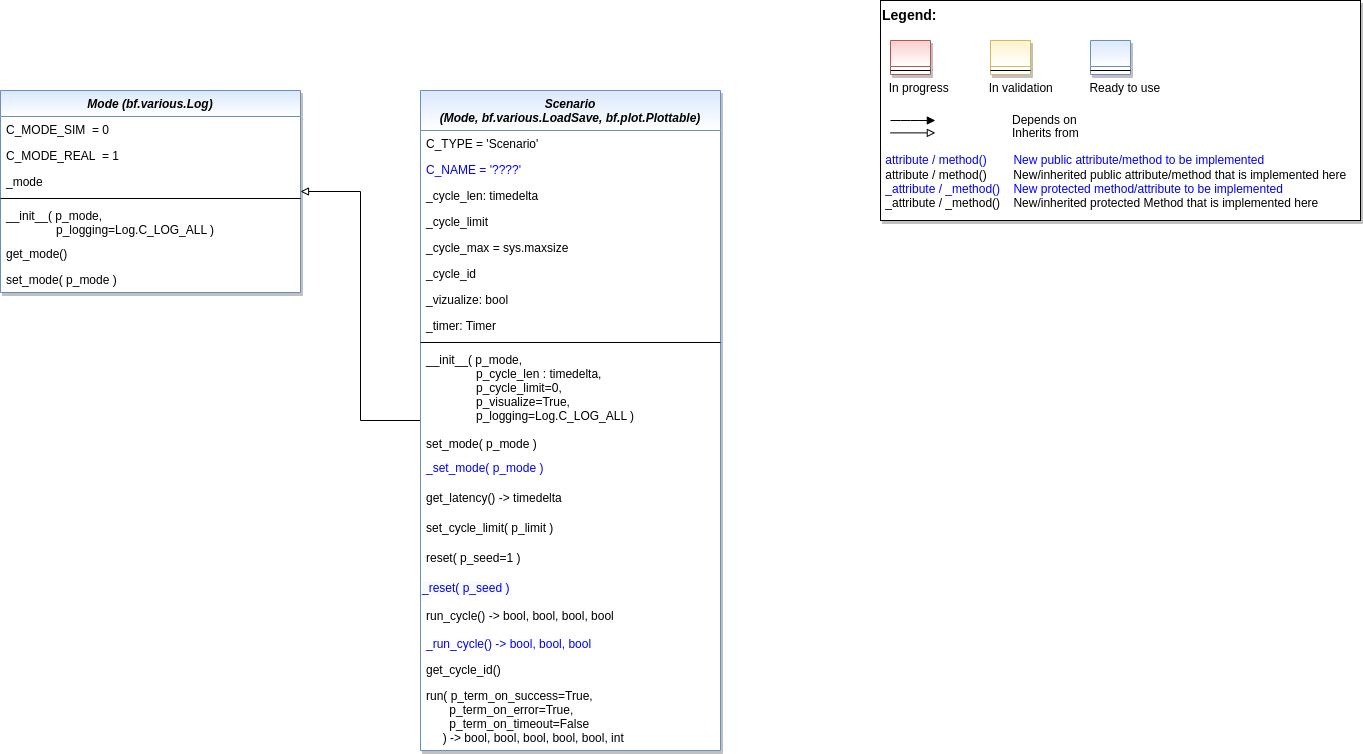

The diagram above was exported from draw.io. Its source (the exported page's mxGraphModel, read from the mxfile embedded in the PNG):
<mxGraphModel dx="2810" dy="1265" grid="1" gridSize="10" guides="1" tooltips="1" connect="1" arrows="1" fold="1" page="1" pageScale="1" pageWidth="2336" pageHeight="1654" math="0" shadow="0">
  <root>
    <mxCell id="WIyWlLk6GJQsqaUBKTNV-0" />
    <mxCell id="WIyWlLk6GJQsqaUBKTNV-1" parent="WIyWlLk6GJQsqaUBKTNV-0" />
    <mxCell id="dl7jBH0QpKdt2L9IKGmV-13" value="Mode (bf.various.Log)" style="swimlane;fontStyle=3;align=center;verticalAlign=top;childLayout=stackLayout;horizontal=1;startSize=26;horizontalStack=0;resizeParent=1;resizeLast=0;collapsible=1;marginBottom=0;rounded=0;shadow=1;strokeWidth=1;fillColor=#dae8fc;strokeColor=#6c8ebf;gradientColor=#ffffff;swimlaneFillColor=#ffffff;" parent="WIyWlLk6GJQsqaUBKTNV-1" vertex="1">
      <mxGeometry x="40" y="130" width="300" height="202" as="geometry">
        <mxRectangle x="230" y="140" width="160" height="26" as="alternateBounds" />
      </mxGeometry>
    </mxCell>
    <mxCell id="dl7jBH0QpKdt2L9IKGmV-24" value="C_MODE_SIM  = 0" style="text;align=left;verticalAlign=top;spacingLeft=4;spacingRight=4;overflow=hidden;rotatable=0;points=[[0,0.5],[1,0.5]];portConstraint=eastwest;" parent="dl7jBH0QpKdt2L9IKGmV-13" vertex="1">
      <mxGeometry y="26" width="300" height="26" as="geometry" />
    </mxCell>
    <mxCell id="dl7jBH0QpKdt2L9IKGmV-25" value="C_MODE_REAL  = 1" style="text;align=left;verticalAlign=top;spacingLeft=4;spacingRight=4;overflow=hidden;rotatable=0;points=[[0,0.5],[1,0.5]];portConstraint=eastwest;" parent="dl7jBH0QpKdt2L9IKGmV-13" vertex="1">
      <mxGeometry y="52" width="300" height="26" as="geometry" />
    </mxCell>
    <mxCell id="dl7jBH0QpKdt2L9IKGmV-14" value="_mode" style="text;align=left;verticalAlign=top;spacingLeft=4;spacingRight=4;overflow=hidden;rotatable=0;points=[[0,0.5],[1,0.5]];portConstraint=eastwest;" parent="dl7jBH0QpKdt2L9IKGmV-13" vertex="1">
      <mxGeometry y="78" width="300" height="26" as="geometry" />
    </mxCell>
    <mxCell id="dl7jBH0QpKdt2L9IKGmV-20" value="" style="line;html=1;strokeWidth=1;align=left;verticalAlign=middle;spacingTop=-1;spacingLeft=3;spacingRight=3;rotatable=0;labelPosition=right;points=[];portConstraint=eastwest;" parent="dl7jBH0QpKdt2L9IKGmV-13" vertex="1">
      <mxGeometry y="104" width="300" height="8" as="geometry" />
    </mxCell>
    <mxCell id="dl7jBH0QpKdt2L9IKGmV-21" value="__init__( p_mode, &#10;               p_logging=Log.C_LOG_ALL )&#10;" style="text;align=left;verticalAlign=top;spacingLeft=4;spacingRight=4;overflow=hidden;rotatable=0;points=[[0,0.5],[1,0.5]];portConstraint=eastwest;" parent="dl7jBH0QpKdt2L9IKGmV-13" vertex="1">
      <mxGeometry y="112" width="300" height="38" as="geometry" />
    </mxCell>
    <mxCell id="dl7jBH0QpKdt2L9IKGmV-22" value="get_mode()" style="text;align=left;verticalAlign=top;spacingLeft=4;spacingRight=4;overflow=hidden;rotatable=0;points=[[0,0.5],[1,0.5]];portConstraint=eastwest;" parent="dl7jBH0QpKdt2L9IKGmV-13" vertex="1">
      <mxGeometry y="150" width="300" height="26" as="geometry" />
    </mxCell>
    <mxCell id="dl7jBH0QpKdt2L9IKGmV-23" value="set_mode( p_mode )" style="text;align=left;verticalAlign=top;spacingLeft=4;spacingRight=4;overflow=hidden;rotatable=0;points=[[0,0.5],[1,0.5]];portConstraint=eastwest;" parent="dl7jBH0QpKdt2L9IKGmV-13" vertex="1">
      <mxGeometry y="176" width="300" height="24" as="geometry" />
    </mxCell>
    <mxCell id="__xDNqv_vZQiCEkt3bh0-9" style="edgeStyle=orthogonalEdgeStyle;rounded=0;orthogonalLoop=1;jettySize=auto;html=1;endArrow=block;endFill=0;" parent="WIyWlLk6GJQsqaUBKTNV-1" source="UP2SmdmnmiDTw7j5yn1o-20" target="dl7jBH0QpKdt2L9IKGmV-13" edge="1">
      <mxGeometry relative="1" as="geometry" />
    </mxCell>
    <mxCell id="UP2SmdmnmiDTw7j5yn1o-20" value="Scenario &#10;(Mode, bf.various.LoadSave, bf.plot.Plottable)" style="swimlane;fontStyle=3;align=center;verticalAlign=top;childLayout=stackLayout;horizontal=1;startSize=40;horizontalStack=0;resizeParent=1;resizeLast=0;collapsible=1;marginBottom=0;rounded=0;shadow=1;strokeWidth=1;fillColor=#dae8fc;strokeColor=#6c8ebf;gradientColor=#ffffff;swimlaneFillColor=#ffffff;" parent="WIyWlLk6GJQsqaUBKTNV-1" vertex="1">
      <mxGeometry x="460" y="130" width="300" height="660" as="geometry">
        <mxRectangle x="230" y="140" width="160" height="26" as="alternateBounds" />
      </mxGeometry>
    </mxCell>
    <mxCell id="UP2SmdmnmiDTw7j5yn1o-27" value="C_TYPE = 'Scenario'" style="text;align=left;verticalAlign=top;spacingLeft=4;spacingRight=4;overflow=hidden;rotatable=0;points=[[0,0.5],[1,0.5]];portConstraint=eastwest;" parent="UP2SmdmnmiDTw7j5yn1o-20" vertex="1">
      <mxGeometry y="40" width="300" height="26" as="geometry" />
    </mxCell>
    <mxCell id="UP2SmdmnmiDTw7j5yn1o-28" value="C_NAME = '????'" style="text;align=left;verticalAlign=top;spacingLeft=4;spacingRight=4;overflow=hidden;rotatable=0;points=[[0,0.5],[1,0.5]];portConstraint=eastwest;fontColor=#0000FF;" parent="UP2SmdmnmiDTw7j5yn1o-20" vertex="1">
      <mxGeometry y="66" width="300" height="26" as="geometry" />
    </mxCell>
    <mxCell id="f72OymnG5Jdyl8jaYfJm-2" value="_cycle_len: timedelta" style="text;align=left;verticalAlign=top;spacingLeft=4;spacingRight=4;overflow=hidden;rotatable=0;points=[[0,0.5],[1,0.5]];portConstraint=eastwest;" parent="UP2SmdmnmiDTw7j5yn1o-20" vertex="1">
      <mxGeometry y="92" width="300" height="26" as="geometry" />
    </mxCell>
    <mxCell id="f72OymnG5Jdyl8jaYfJm-3" value="_cycle_limit" style="text;align=left;verticalAlign=top;spacingLeft=4;spacingRight=4;overflow=hidden;rotatable=0;points=[[0,0.5],[1,0.5]];portConstraint=eastwest;" parent="UP2SmdmnmiDTw7j5yn1o-20" vertex="1">
      <mxGeometry y="118" width="300" height="26" as="geometry" />
    </mxCell>
    <mxCell id="GVWxCdjZFcxz5yg6jZ50-12" value="_cycle_max = sys.maxsize" style="text;align=left;verticalAlign=top;spacingLeft=4;spacingRight=4;overflow=hidden;rotatable=0;points=[[0,0.5],[1,0.5]];portConstraint=eastwest;" parent="UP2SmdmnmiDTw7j5yn1o-20" vertex="1">
      <mxGeometry y="144" width="300" height="26" as="geometry" />
    </mxCell>
    <mxCell id="GVWxCdjZFcxz5yg6jZ50-11" value="_cycle_id" style="text;align=left;verticalAlign=top;spacingLeft=4;spacingRight=4;overflow=hidden;rotatable=0;points=[[0,0.5],[1,0.5]];portConstraint=eastwest;" parent="UP2SmdmnmiDTw7j5yn1o-20" vertex="1">
      <mxGeometry y="170" width="300" height="26" as="geometry" />
    </mxCell>
    <mxCell id="f72OymnG5Jdyl8jaYfJm-4" value="_vizualize: bool" style="text;align=left;verticalAlign=top;spacingLeft=4;spacingRight=4;overflow=hidden;rotatable=0;points=[[0,0.5],[1,0.5]];portConstraint=eastwest;" parent="UP2SmdmnmiDTw7j5yn1o-20" vertex="1">
      <mxGeometry y="196" width="300" height="26" as="geometry" />
    </mxCell>
    <mxCell id="f72OymnG5Jdyl8jaYfJm-0" value="_timer: Timer" style="text;align=left;verticalAlign=top;spacingLeft=4;spacingRight=4;overflow=hidden;rotatable=0;points=[[0,0.5],[1,0.5]];portConstraint=eastwest;" parent="UP2SmdmnmiDTw7j5yn1o-20" vertex="1">
      <mxGeometry y="222" width="300" height="26" as="geometry" />
    </mxCell>
    <mxCell id="UP2SmdmnmiDTw7j5yn1o-25" value="" style="line;html=1;strokeWidth=1;align=left;verticalAlign=middle;spacingTop=-1;spacingLeft=3;spacingRight=3;rotatable=0;labelPosition=right;points=[];portConstraint=eastwest;" parent="UP2SmdmnmiDTw7j5yn1o-20" vertex="1">
      <mxGeometry y="248" width="300" height="8" as="geometry" />
    </mxCell>
    <mxCell id="f72OymnG5Jdyl8jaYfJm-5" value="__init__( p_mode,&#10;               p_cycle_len : timedelta,&#10;               p_cycle_limit=0,&#10;               p_visualize=True,&#10;               p_logging=Log.C_LOG_ALL )" style="text;align=left;verticalAlign=top;spacingLeft=4;spacingRight=4;overflow=hidden;rotatable=0;points=[[0,0.5],[1,0.5]];portConstraint=eastwest;" parent="UP2SmdmnmiDTw7j5yn1o-20" vertex="1">
      <mxGeometry y="256" width="300" height="84" as="geometry" />
    </mxCell>
    <mxCell id="4z1ZA7iLyQSW-nbc1bQL-0" value="set_mode( p_mode )" style="text;align=left;verticalAlign=top;spacingLeft=4;spacingRight=4;overflow=hidden;rotatable=0;points=[[0,0.5],[1,0.5]];portConstraint=eastwest;" parent="UP2SmdmnmiDTw7j5yn1o-20" vertex="1">
      <mxGeometry y="340" width="300" height="24" as="geometry" />
    </mxCell>
    <mxCell id="dl7jBH0QpKdt2L9IKGmV-27" value="_set_mode( p_mode )" style="text;align=left;verticalAlign=top;spacingLeft=4;spacingRight=4;overflow=hidden;rotatable=0;points=[[0,0.5],[1,0.5]];portConstraint=eastwest;fontColor=#0000FF;" parent="UP2SmdmnmiDTw7j5yn1o-20" vertex="1">
      <mxGeometry y="364" width="300" height="30" as="geometry" />
    </mxCell>
    <mxCell id="4z1ZA7iLyQSW-nbc1bQL-1" value="get_latency() -&gt; timedelta" style="text;align=left;verticalAlign=top;spacingLeft=4;spacingRight=4;overflow=hidden;rotatable=0;points=[[0,0.5],[1,0.5]];portConstraint=eastwest;" parent="UP2SmdmnmiDTw7j5yn1o-20" vertex="1">
      <mxGeometry y="394" width="300" height="30" as="geometry" />
    </mxCell>
    <mxCell id="PYtmdeU6_NjjEdoNpoMM-30" value="set_cycle_limit( p_limit )" style="text;align=left;verticalAlign=top;spacingLeft=4;spacingRight=4;overflow=hidden;rotatable=0;points=[[0,0.5],[1,0.5]];portConstraint=eastwest;" parent="UP2SmdmnmiDTw7j5yn1o-20" vertex="1">
      <mxGeometry y="424" width="300" height="30" as="geometry" />
    </mxCell>
    <mxCell id="UP2SmdmnmiDTw7j5yn1o-29" value="reset( p_seed=1 )" style="text;align=left;verticalAlign=top;spacingLeft=4;spacingRight=4;overflow=hidden;rotatable=0;points=[[0,0.5],[1,0.5]];portConstraint=eastwest;" parent="UP2SmdmnmiDTw7j5yn1o-20" vertex="1">
      <mxGeometry y="454" width="300" height="30" as="geometry" />
    </mxCell>
    <mxCell id="dl7jBH0QpKdt2L9IKGmV-29" value="&lt;span style=&quot;color: rgb(0 , 0 , 255) ; font-family: &amp;#34;helvetica&amp;#34; ; font-size: 12px ; font-style: normal ; font-weight: 400 ; letter-spacing: normal ; text-align: left ; text-indent: 0px ; text-transform: none ; word-spacing: 0px ; background-color: rgb(248 , 249 , 250) ; display: inline ; float: none&quot;&gt;_reset( p_seed )&lt;/span&gt;" style="text;whiteSpace=wrap;html=1;fontColor=#000000;" parent="UP2SmdmnmiDTw7j5yn1o-20" vertex="1">
      <mxGeometry y="484" width="300" height="28" as="geometry" />
    </mxCell>
    <mxCell id="dl7jBH0QpKdt2L9IKGmV-10" value="run_cycle() -&gt; bool, bool, bool, bool" style="text;align=left;verticalAlign=top;spacingLeft=4;spacingRight=4;overflow=hidden;rotatable=0;points=[[0,0.5],[1,0.5]];portConstraint=eastwest;" parent="UP2SmdmnmiDTw7j5yn1o-20" vertex="1">
      <mxGeometry y="512" width="300" height="28" as="geometry" />
    </mxCell>
    <mxCell id="dl7jBH0QpKdt2L9IKGmV-9" value="_run_cycle() -&gt; bool, bool, bool" style="text;align=left;verticalAlign=top;spacingLeft=4;spacingRight=4;overflow=hidden;rotatable=0;points=[[0,0.5],[1,0.5]];portConstraint=eastwest;fontColor=#0000FF;" parent="UP2SmdmnmiDTw7j5yn1o-20" vertex="1">
      <mxGeometry y="540" width="300" height="26" as="geometry" />
    </mxCell>
    <mxCell id="PYtmdeU6_NjjEdoNpoMM-28" value="get_cycle_id()" style="text;align=left;verticalAlign=top;spacingLeft=4;spacingRight=4;overflow=hidden;rotatable=0;points=[[0,0.5],[1,0.5]];portConstraint=eastwest;" parent="UP2SmdmnmiDTw7j5yn1o-20" vertex="1">
      <mxGeometry y="566" width="300" height="26" as="geometry" />
    </mxCell>
    <mxCell id="UP2SmdmnmiDTw7j5yn1o-30" value="run( p_term_on_success=True, &#10;       p_term_on_error=True,&#10;       p_term_on_timeout=False &#10;     ) -&gt; bool, bool, bool, bool, bool, int " style="text;align=left;verticalAlign=top;spacingLeft=4;spacingRight=4;overflow=hidden;rotatable=0;points=[[0,0.5],[1,0.5]];portConstraint=eastwest;" parent="UP2SmdmnmiDTw7j5yn1o-20" vertex="1">
      <mxGeometry y="592" width="300" height="68" as="geometry" />
    </mxCell>
    <mxCell id="4z1ZA7iLyQSW-nbc1bQL-4" value="" style="group" parent="WIyWlLk6GJQsqaUBKTNV-1" vertex="1" connectable="0">
      <mxGeometry x="920" y="40" width="480" height="220" as="geometry" />
    </mxCell>
    <mxCell id="4z1ZA7iLyQSW-nbc1bQL-5" value="&lt;font color=&quot;#000000&quot; size=&quot;1&quot;&gt;&lt;b style=&quot;font-size: 14px&quot;&gt;Legend:&lt;br&gt;&lt;/b&gt;&lt;/font&gt;&lt;br&gt;&lt;br&gt;&lt;br&gt;&lt;font color=&quot;#0000ff&quot; style=&quot;font-size: 6px&quot;&gt;&lt;br&gt;&lt;/font&gt;&lt;span style=&quot;color: rgb(0 , 0 , 0)&quot;&gt;&lt;font style=&quot;font-size: 4px&quot;&gt;&amp;nbsp; &amp;nbsp;&lt;/font&gt;&amp;nbsp;In progress&amp;nbsp; &amp;nbsp; &amp;nbsp; &amp;nbsp; &amp;nbsp; &amp;nbsp; In validation&amp;nbsp; &amp;nbsp; &amp;nbsp; &amp;nbsp; &amp;nbsp; &amp;nbsp;Ready to use&lt;/span&gt;&lt;font color=&quot;#000000&quot;&gt;&amp;nbsp;&lt;br&gt;&lt;/font&gt;&lt;font color=&quot;#0000ff&quot;&gt;&lt;br&gt;&lt;br&gt;&lt;br&gt;&lt;br&gt;&amp;nbsp;attribute / method()&amp;nbsp; &amp;nbsp; &amp;nbsp; &amp;nbsp; New public attribute/method to be implemented&lt;/font&gt;&lt;br&gt;&lt;font color=&quot;#000000&quot;&gt;&amp;nbsp;&lt;/font&gt;&lt;font color=&quot;#000000&quot;&gt;attribute / method()&lt;span&gt;&#09;&lt;/span&gt;&amp;nbsp; &amp;nbsp; &amp;nbsp; &amp;nbsp;New/inherited public attribute/method that is implemented here&lt;br&gt;&lt;/font&gt;&lt;font color=&quot;#0000ff&quot;&gt;&amp;nbsp;_attribute /&amp;nbsp;&lt;/font&gt;&lt;font color=&quot;#0000ff&quot;&gt;_method()&amp;nbsp; &amp;nbsp; New protected method/attribute to be implemented&lt;/font&gt;&lt;br&gt;&lt;font color=&quot;#000000&quot;&gt;&amp;nbsp;_attribute / _method()&amp;nbsp; &amp;nbsp; New/inherited protected Method that is implemented here&lt;br&gt;&lt;/font&gt;&lt;font color=&quot;#000000&quot;&gt;&lt;br&gt;&lt;br&gt;&lt;br&gt;&lt;br&gt;&lt;br&gt;&lt;/font&gt;" style="text;html=1;align=left;verticalAlign=top;whiteSpace=wrap;rounded=0;fontColor=#006600;strokeColor=#000000;shadow=1;fillColor=#ffffff;" parent="4z1ZA7iLyQSW-nbc1bQL-4" vertex="1">
      <mxGeometry width="480" height="220" as="geometry" />
    </mxCell>
    <mxCell id="4z1ZA7iLyQSW-nbc1bQL-6" value="Depends on" style="endArrow=block;html=1;labelPosition=right;verticalLabelPosition=middle;align=left;verticalAlign=middle;endFill=1;fontSize=12;" parent="4z1ZA7iLyQSW-nbc1bQL-4" edge="1">
      <mxGeometry x="-1590" y="-2180" width="50" height="50" as="geometry">
        <mxPoint x="9.99969696969697" y="120.00301587301601" as="sourcePoint" />
        <mxPoint x="54.84818181818173" y="120.00301587301601" as="targetPoint" />
        <mxPoint x="98" as="offset" />
        <Array as="points">
          <mxPoint x="30" y="120" />
        </Array>
      </mxGeometry>
    </mxCell>
    <mxCell id="4z1ZA7iLyQSW-nbc1bQL-7" value="Inherits from" style="endArrow=block;html=1;labelPosition=right;verticalLabelPosition=middle;align=left;verticalAlign=middle;endFill=0;fontSize=12;" parent="4z1ZA7iLyQSW-nbc1bQL-4" edge="1">
      <mxGeometry x="-1590" y="-2180" width="50" height="50" as="geometry">
        <mxPoint x="9.99969696969697" y="132.3846031746034" as="sourcePoint" />
        <mxPoint x="54.84818181818173" y="132.3846031746034" as="targetPoint" />
        <mxPoint x="98" y="1" as="offset" />
      </mxGeometry>
    </mxCell>
    <mxCell id="4z1ZA7iLyQSW-nbc1bQL-8" value="" style="swimlane;fontStyle=3;align=center;verticalAlign=top;childLayout=stackLayout;horizontal=1;startSize=26;horizontalStack=0;resizeParent=1;resizeLast=0;collapsible=1;marginBottom=0;rounded=0;shadow=1;strokeWidth=1;fillColor=#f8cecc;strokeColor=#b85450;gradientColor=#ffffff;swimlaneFillColor=#ffffff;" parent="4z1ZA7iLyQSW-nbc1bQL-4" vertex="1">
      <mxGeometry x="10" y="40" width="40" height="34" as="geometry">
        <mxRectangle x="230" y="140" width="160" height="26" as="alternateBounds" />
      </mxGeometry>
    </mxCell>
    <mxCell id="4z1ZA7iLyQSW-nbc1bQL-9" value="" style="line;html=1;strokeWidth=1;align=left;verticalAlign=middle;spacingTop=-1;spacingLeft=3;spacingRight=3;rotatable=0;labelPosition=right;points=[];portConstraint=eastwest;" parent="4z1ZA7iLyQSW-nbc1bQL-8" vertex="1">
      <mxGeometry y="26" width="40" height="8" as="geometry" />
    </mxCell>
    <mxCell id="4z1ZA7iLyQSW-nbc1bQL-10" value="" style="swimlane;fontStyle=3;align=center;verticalAlign=top;childLayout=stackLayout;horizontal=1;startSize=26;horizontalStack=0;resizeParent=1;resizeLast=0;collapsible=1;marginBottom=0;rounded=0;shadow=1;strokeWidth=1;fillColor=#fff2cc;strokeColor=#d6b656;gradientColor=#ffffff;swimlaneFillColor=#ffffff;" parent="4z1ZA7iLyQSW-nbc1bQL-4" vertex="1">
      <mxGeometry x="110" y="40" width="40" height="34" as="geometry">
        <mxRectangle x="230" y="140" width="160" height="26" as="alternateBounds" />
      </mxGeometry>
    </mxCell>
    <mxCell id="4z1ZA7iLyQSW-nbc1bQL-11" value="" style="line;html=1;strokeWidth=1;align=left;verticalAlign=middle;spacingTop=-1;spacingLeft=3;spacingRight=3;rotatable=0;labelPosition=right;points=[];portConstraint=eastwest;" parent="4z1ZA7iLyQSW-nbc1bQL-10" vertex="1">
      <mxGeometry y="26" width="40" height="8" as="geometry" />
    </mxCell>
    <mxCell id="4z1ZA7iLyQSW-nbc1bQL-12" value="" style="swimlane;fontStyle=3;align=center;verticalAlign=top;childLayout=stackLayout;horizontal=1;startSize=26;horizontalStack=0;resizeParent=1;resizeLast=0;collapsible=1;marginBottom=0;rounded=0;shadow=1;strokeWidth=1;fillColor=#dae8fc;strokeColor=#6c8ebf;gradientColor=#ffffff;swimlaneFillColor=#ffffff;" parent="4z1ZA7iLyQSW-nbc1bQL-4" vertex="1">
      <mxGeometry x="210" y="40" width="40" height="34" as="geometry">
        <mxRectangle x="230" y="140" width="160" height="26" as="alternateBounds" />
      </mxGeometry>
    </mxCell>
    <mxCell id="4z1ZA7iLyQSW-nbc1bQL-13" value="" style="line;html=1;strokeWidth=1;align=left;verticalAlign=middle;spacingTop=-1;spacingLeft=3;spacingRight=3;rotatable=0;labelPosition=right;points=[];portConstraint=eastwest;" parent="4z1ZA7iLyQSW-nbc1bQL-12" vertex="1">
      <mxGeometry y="26" width="40" height="8" as="geometry" />
    </mxCell>
  </root>
</mxGraphModel>